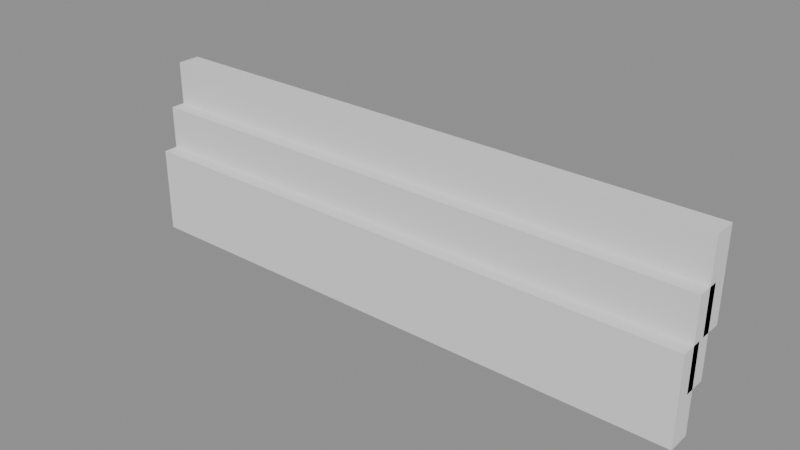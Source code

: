 # Source: p0160.blend  (saved by Blender 4.5.90; exported with 4.5.12 LTS)
import bpy
from mathutils import Matrix  # noqa: F401  (used for matrix-valued properties, if any)

bpy.ops.wm.read_factory_settings(use_empty=True)
scene = bpy.context.scene
scene.name = 'Scene'

# ---- collections
col_asset_p0160 = bpy.data.collections.new('Asset_p0160'); scene.collection.children.link(col_asset_p0160)

# ---- meshes
me_cube = bpy.data.meshes.new('Cube')
me_cube.from_pydata([(-10.0, -0.4, -1.5), (-10.0, -0.4, 1.5), (-10.0, 0.4, -1.5), (-10.0, 0.4, 1.5), (10.0, -0.4, -1.5), (10.0, -0.4, 1.5), (10.0, 0.4, -1.5), (10.0, 0.4, 1.5)], [], [(0, 1, 3, 2), (2, 3, 7, 6), (6, 7, 5, 4), (4, 5, 1, 0), (2, 6, 4, 0), (7, 3, 1, 5)])
_uv = me_cube.uv_layers.new(name='UVMap')
_uv.uv.foreach_set('vector', [0.375, 0.0, 0.625, 0.0, 0.625, 0.25, 0.375, 0.25, 0.375, 0.25, 0.625, 0.25, 0.625, 0.5, 0.375, 0.5, 0.375, 0.5, 0.625, 0.5, 0.625, 0.75, 0.375, 0.75, 0.375, 0.75, 0.625, 0.75, 0.625, 1.0, 0.375, 1.0, 0.125, 0.5, 0.375, 0.5, 0.375, 0.75, 0.125, 0.75, 0.625, 0.5, 0.875, 0.5, 0.875, 0.75, 0.625, 0.75])
me_cube.update()
me_cube_001 = bpy.data.meshes.new('Cube.001')
me_cube_001.from_pydata([(-10.0, -0.4, -1.5), (-10.0, -0.4, 1.5), (-10.0, 0.4, -1.5), (-10.0, 0.4, 1.5), (10.0, -0.4, -1.5), (10.0, -0.4, 1.5), (10.0, 0.4, -1.5), (10.0, 0.4, 1.5)], [], [(0, 1, 3, 2), (2, 3, 7, 6), (6, 7, 5, 4), (4, 5, 1, 0), (2, 6, 4, 0), (7, 3, 1, 5)])
_uv = me_cube_001.uv_layers.new(name='UVMap')
_uv.uv.foreach_set('vector', [0.375, 0.0, 0.625, 0.0, 0.625, 0.25, 0.375, 0.25, 0.375, 0.25, 0.625, 0.25, 0.625, 0.5, 0.375, 0.5, 0.375, 0.5, 0.625, 0.5, 0.625, 0.75, 0.375, 0.75, 0.375, 0.75, 0.625, 0.75, 0.625, 1.0, 0.375, 1.0, 0.125, 0.5, 0.375, 0.5, 0.375, 0.75, 0.125, 0.75, 0.625, 0.5, 0.875, 0.5, 0.875, 0.75, 0.625, 0.75])
me_cube_001.update()
me_cube_002 = bpy.data.meshes.new('Cube.002')
me_cube_002.from_pydata([(-10.0, -0.4, -1.5), (-10.0, -0.4, 1.5), (-10.0, 0.4, -1.5), (-10.0, 0.4, 1.5), (10.0, -0.4, -1.5), (10.0, -0.4, 1.5), (10.0, 0.4, -1.5), (10.0, 0.4, 1.5)], [], [(0, 1, 3, 2), (2, 3, 7, 6), (6, 7, 5, 4), (4, 5, 1, 0), (2, 6, 4, 0), (7, 3, 1, 5)])
_uv = me_cube_002.uv_layers.new(name='UVMap')
_uv.uv.foreach_set('vector', [0.375, 0.0, 0.625, 0.0, 0.625, 0.25, 0.375, 0.25, 0.375, 0.25, 0.625, 0.25, 0.625, 0.5, 0.375, 0.5, 0.375, 0.5, 0.625, 0.5, 0.625, 0.75, 0.375, 0.75, 0.375, 0.75, 0.625, 0.75, 0.625, 1.0, 0.375, 1.0, 0.125, 0.5, 0.375, 0.5, 0.375, 0.75, 0.125, 0.75, 0.625, 0.5, 0.875, 0.5, 0.875, 0.75, 0.625, 0.75])
me_cube_002.update()

# ---- objects
ob_murocontencion_nivel_1 = bpy.data.objects.new('MuroContencion_Nivel_1', me_cube)
ob_murocontencion_nivel_2 = bpy.data.objects.new('MuroContencion_Nivel_2', me_cube_001)
ob_murocontencion_nivel_3 = bpy.data.objects.new('MuroContencion_Nivel_3', me_cube_002)

# ---- transforms, parenting, visibility, modifiers, constraints
ob_murocontencion_nivel_1.location = (0.0, 0.2, 0.75)
ob_murocontencion_nivel_2.location = (0.0, 0.7, 2.25)
ob_murocontencion_nivel_3.location = (0.0, 1.2, 3.75)

# ---- collection membership
col_asset_p0160.objects.link(ob_murocontencion_nivel_1)
col_asset_p0160.objects.link(ob_murocontencion_nivel_2)
col_asset_p0160.objects.link(ob_murocontencion_nivel_3)

# ---- scene / render settings (as saved in the file)
scene.frame_start = 1; scene.frame_end = 250; scene.frame_set(1)
scene.render.engine = 'BLENDER_EEVEE_NEXT'
bpy.context.view_layer.update()

# ---- added for rendering (the .blend has no active camera and no usable light): camera, sun + grey world if the file has none
cam_auto = bpy.data.cameras.new('AutoCamera')
cam_auto.lens = 50.0
cam_auto.sensor_width = 36.0
cam_auto.clip_end = 1000.0
ob_auto_camera = bpy.data.objects.new('AutoCamera', cam_auto)
scene.collection.objects.link(ob_auto_camera)
ob_auto_camera.location = (19.3909, -22.5691, 17.7627)
ob_auto_camera.rotation_euler = (1.09748, -7.21219e-08, 0.694738)
scene.camera = ob_auto_camera
light_auto_sun = bpy.data.lights.new('AutoSun', 'SUN')
light_auto_sun.energy = 3.0
light_auto_sun.angle = 0.0523599
ob_auto_sun = bpy.data.objects.new('AutoSun', light_auto_sun)
scene.collection.objects.link(ob_auto_sun)
ob_auto_sun.rotation_euler = (0.872665, 0.174533, 0.523599)
if scene.world is None:
    world_auto = bpy.data.worlds.new('AutoWorld')
    world_auto.color = (0.3, 0.3, 0.3)
    scene.world = world_auto
bpy.context.view_layer.update()
